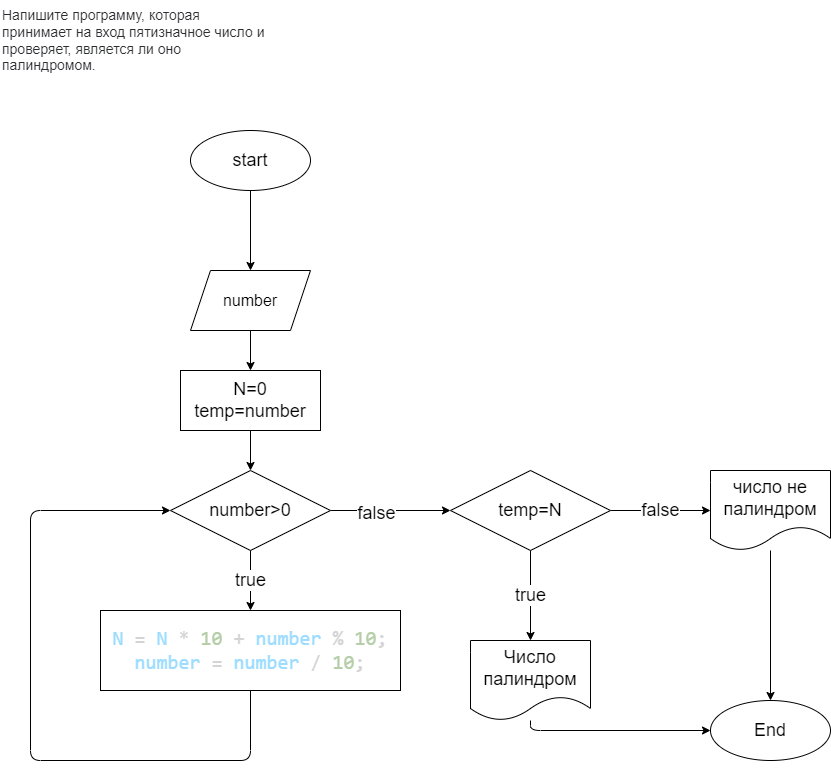

The diagram above was exported from draw.io. Its source (the exported page's mxGraphModel, read from the mxfile embedded in the PNG):
<mxGraphModel dx="1012" dy="824" grid="1" gridSize="10" guides="1" tooltips="1" connect="1" arrows="1" fold="1" page="1" pageScale="1" pageWidth="850" pageHeight="1100" math="0" shadow="0">
  <root>
    <mxCell id="0" />
    <mxCell id="1" parent="0" />
    <mxCell id="2" value="&lt;p style=&quot;box-sizing: border-box; margin: 0px; font-weight: 400; color: rgb(44, 45, 48); font-family: roboto, &amp;quot;san francisco&amp;quot;, &amp;quot;helvetica neue&amp;quot;, helvetica, arial; font-size: 14px; font-style: normal; letter-spacing: normal; text-indent: 0px; text-transform: none; word-spacing: 0px; background-color: rgb(255, 255, 255);&quot;&gt;Напишите программу, которая принимает на вход пятизначное число и проверяет, является ли оно палиндромом.&lt;/p&gt;&lt;br class=&quot;Apple-interchange-newline&quot;&gt;" style="text;whiteSpace=wrap;html=1;" parent="1" vertex="1">
      <mxGeometry x="40" y="20" width="270" height="60" as="geometry" />
    </mxCell>
    <mxCell id="32" value="" style="edgeStyle=none;html=1;fontSize=18;" parent="1" source="30" target="31" edge="1">
      <mxGeometry relative="1" as="geometry" />
    </mxCell>
    <mxCell id="30" value="&lt;font style=&quot;font-size: 18px&quot;&gt;start&lt;/font&gt;" style="ellipse;whiteSpace=wrap;html=1;" parent="1" vertex="1">
      <mxGeometry x="230" y="150" width="120" height="60" as="geometry" />
    </mxCell>
    <mxCell id="35" value="" style="edgeStyle=none;html=1;fontSize=18;" parent="1" source="31" target="34" edge="1">
      <mxGeometry relative="1" as="geometry" />
    </mxCell>
    <mxCell id="31" value="&lt;font size=&quot;3&quot;&gt;number&lt;/font&gt;" style="shape=parallelogram;perimeter=parallelogramPerimeter;whiteSpace=wrap;html=1;fixedSize=1;" parent="1" vertex="1">
      <mxGeometry x="230" y="290" width="120" height="60" as="geometry" />
    </mxCell>
    <mxCell id="37" value="" style="edgeStyle=none;html=1;fontSize=18;" parent="1" source="34" target="36" edge="1">
      <mxGeometry relative="1" as="geometry" />
    </mxCell>
    <mxCell id="34" value="&lt;font style=&quot;font-size: 18px&quot;&gt;N=0&lt;br&gt;temp=number&lt;/font&gt;" style="whiteSpace=wrap;html=1;" parent="1" vertex="1">
      <mxGeometry x="220" y="390" width="140" height="60" as="geometry" />
    </mxCell>
    <mxCell id="39" value="true" style="edgeStyle=none;html=1;fontSize=18;" parent="1" source="36" target="38" edge="1">
      <mxGeometry relative="1" as="geometry" />
    </mxCell>
    <mxCell id="41" value="" style="edgeStyle=none;html=1;fontSize=18;" parent="1" source="36" target="40" edge="1">
      <mxGeometry relative="1" as="geometry" />
    </mxCell>
    <mxCell id="45" value="false" style="edgeLabel;html=1;align=center;verticalAlign=middle;resizable=0;points=[];fontSize=18;" parent="41" vertex="1" connectable="0">
      <mxGeometry x="-0.2565" y="-2" relative="1" as="geometry">
        <mxPoint as="offset" />
      </mxGeometry>
    </mxCell>
    <mxCell id="36" value="&lt;font style=&quot;font-size: 18px&quot;&gt;number&amp;gt;0&lt;/font&gt;" style="rhombus;whiteSpace=wrap;html=1;" parent="1" vertex="1">
      <mxGeometry x="210" y="490" width="160" height="80" as="geometry" />
    </mxCell>
    <mxCell id="48" style="edgeStyle=none;html=1;entryX=0;entryY=0.5;entryDx=0;entryDy=0;fontSize=18;" parent="1" source="38" target="36" edge="1">
      <mxGeometry relative="1" as="geometry">
        <Array as="points">
          <mxPoint x="290" y="780" />
          <mxPoint x="70" y="780" />
          <mxPoint x="70" y="530" />
        </Array>
      </mxGeometry>
    </mxCell>
    <mxCell id="38" value="&lt;p style=&quot;color: rgb(212 , 212 , 212) ; font-family: &amp;#34;consolas&amp;#34; , &amp;#34;courier new&amp;#34; , monospace ; font-size: 20px&quot;&gt;&lt;span style=&quot;color: rgb(156 , 220 , 254)&quot;&gt;N&lt;/span&gt;&amp;nbsp;=&amp;nbsp;&lt;span style=&quot;color: rgb(156 , 220 , 254)&quot;&gt;N&lt;/span&gt;&amp;nbsp;*&amp;nbsp;&lt;span style=&quot;color: rgb(181 , 206 , 168)&quot;&gt;10&lt;/span&gt;&amp;nbsp;+&amp;nbsp;&lt;span style=&quot;color: rgb(156 , 220 , 254)&quot;&gt;number&lt;/span&gt;&amp;nbsp;%&amp;nbsp;&lt;span style=&quot;color: rgb(181 , 206 , 168)&quot;&gt;10&lt;/span&gt;;&lt;br&gt;&lt;span style=&quot;color: rgb(156 , 220 , 254)&quot;&gt;number&lt;/span&gt;&amp;nbsp;=&amp;nbsp;&lt;span style=&quot;color: rgb(156 , 220 , 254)&quot;&gt;number&lt;/span&gt;&amp;nbsp;/&amp;nbsp;&lt;span style=&quot;color: rgb(181 , 206 , 168)&quot;&gt;10&lt;/span&gt;;&lt;/p&gt;" style="whiteSpace=wrap;html=1;" parent="1" vertex="1">
      <mxGeometry x="140" y="630" width="300" height="80" as="geometry" />
    </mxCell>
    <mxCell id="43" value="true" style="edgeStyle=none;html=1;fontSize=18;" parent="1" source="40" edge="1">
      <mxGeometry relative="1" as="geometry">
        <mxPoint x="570" y="660" as="targetPoint" />
      </mxGeometry>
    </mxCell>
    <mxCell id="47" value="false" style="edgeStyle=none;html=1;fontSize=18;" parent="1" source="40" target="46" edge="1">
      <mxGeometry relative="1" as="geometry" />
    </mxCell>
    <mxCell id="40" value="&lt;font style=&quot;font-size: 18px&quot;&gt;temp=N&lt;/font&gt;" style="rhombus;whiteSpace=wrap;html=1;" parent="1" vertex="1">
      <mxGeometry x="490" y="490" width="160" height="80" as="geometry" />
    </mxCell>
    <mxCell id="50" style="edgeStyle=none;html=1;entryX=0;entryY=0.5;entryDx=0;entryDy=0;fontSize=18;" parent="1" source="44" target="49" edge="1">
      <mxGeometry relative="1" as="geometry">
        <Array as="points">
          <mxPoint x="570" y="750" />
        </Array>
      </mxGeometry>
    </mxCell>
    <mxCell id="44" value="Число палиндром" style="shape=document;whiteSpace=wrap;html=1;boundedLbl=1;fontSize=18;" parent="1" vertex="1">
      <mxGeometry x="510" y="660" width="120" height="80" as="geometry" />
    </mxCell>
    <mxCell id="51" style="edgeStyle=none;html=1;entryX=0.5;entryY=0;entryDx=0;entryDy=0;fontSize=18;" parent="1" source="46" target="49" edge="1">
      <mxGeometry relative="1" as="geometry" />
    </mxCell>
    <mxCell id="46" value="&lt;font style=&quot;font-size: 18px&quot;&gt;число не палиндром&lt;/font&gt;" style="shape=document;whiteSpace=wrap;html=1;boundedLbl=1;" parent="1" vertex="1">
      <mxGeometry x="750" y="490" width="120" height="80" as="geometry" />
    </mxCell>
    <mxCell id="49" value="End" style="ellipse;whiteSpace=wrap;html=1;fontSize=18;" parent="1" vertex="1">
      <mxGeometry x="750" y="720" width="120" height="60" as="geometry" />
    </mxCell>
  </root>
</mxGraphModel>